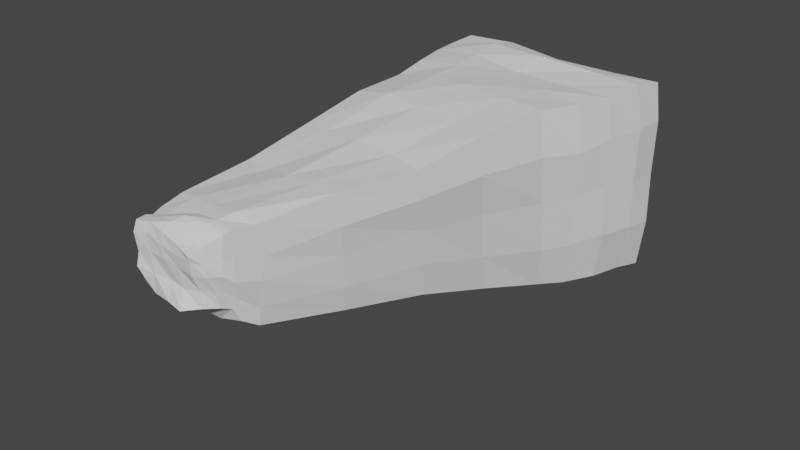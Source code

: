 # Source: Branch.blend  (saved by Blender 3.1.7; exported with 4.5.12 LTS)
import bpy
from mathutils import Matrix  # noqa: F401  (used for matrix-valued properties, if any)

bpy.ops.wm.read_factory_settings(use_empty=True)
scene = bpy.context.scene
scene.name = 'Scene'

# ---- world
world_world = bpy.data.worlds.new('World'); scene.world = world_world
world_world.use_nodes = True; world_world.node_tree.nodes.clear()
_N = world_world.node_tree.nodes; _L = world_world.node_tree.links
n0 = _N.new('ShaderNodeOutputWorld'); n0.name = 'World Output'; n0.location = (300, 300)
n1 = _N.new('ShaderNodeBackground'); n1.name = 'Background'; n1.location = (10, 300)
n1.inputs[0].default_value = (0.05088, 0.05088, 0.05088, 1.0)
_L.new(n1.outputs[0], n0.inputs[0])
n0.is_active_output = True
world_world.color = (0.05088, 0.05088, 0.05088)
world_world.use_sun_shadow = False
world_world.sun_shadow_jitter_overblur = 0.0

# ---- meshes
me_cube_001 = bpy.data.meshes.new('Cube.001')
me_cube_001.from_pydata([(-0.3977, -0.7454, -0.4703), (-0.3979, -0.7645, 0.3972), (-0.5366, -0.00931, -0.6001), (-0.5632, 0.03402, 0.365), (0.3939, -0.7033, -0.4874), (0.3907, -0.7504, 0.4096), (0.5505, 0.005283, -0.6174), (0.5596, 0.01075, 0.3651), (-0.2077, -2.278, 0.03439), (-0.2057, -2.257, 0.3832), (0.2222, -2.303, -0.009754), (0.2065, -2.273, 0.3881), (-0.1374, -2.515, 0.1354), (-0.1416, -2.524, 0.394), (0.1474, -2.5, 0.122), (0.1385, -2.542, 0.3541), (-0.4902, -0.3561, -0.5639), (-0.4214, -0.7499, -0.0379), (-0.5029, -0.3333, 0.3889), (-0.578, -0.004614, -0.1084), (0.01428, 0.01991, -0.606), (-0.01093, 0.01909, 0.3549), (0.5714, 0.01919, -0.1048), (0.4968, -0.3362, -0.5636), (0.5088, -0.3622, 0.3854), (0.4294, -0.7382, -0.0342), (0.007359, -0.7358, -0.4963), (-0.01652, -0.7491, 0.4345), (-0.2216, -2.265, 0.2107), (0.2329, -2.283, 0.1746), (0.001411, -2.27, -0.001704), (0.0008354, -2.297, 0.4066), (0.3127, -1.503, 0.3623), (0.3207, -1.472, -0.2212), (-0.3066, -1.51, -0.2452), (-0.3059, -1.486, 0.3953), (-0.1445, -2.528, 0.2653), (0.1319, -2.52, 0.2581), (0.004064, -2.533, 0.1127), (-0.004502, -2.524, 0.3898), (0.196, -2.397, 0.09342), (-0.1709, -2.411, 0.08049), (-0.1649, -2.437, 0.3688), (0.1803, -2.405, 0.3928), (0.2, -2.442, 0.2466), (0.004371, -2.423, 0.4173), (-0.1913, -2.405, 0.2434), (-0.005619, -2.529, 0.2874), (0.001609, -1.508, 0.4116), (0.01757, -1.507, -0.2451), (-0.3183, -1.527, 0.08076), (-0.006135, -2.414, 0.09075), (0.00656, -0.3714, 0.395), (0.01919, -0.3394, -0.5836), (0.3234, -1.474, 0.08158), (0.5266, -0.3563, -0.0602), (-5.627e-05, 0.02777, -0.1277), (-0.5349, -0.3213, -0.07354), (-0.4462, -0.528, -0.5207), (-0.4262, -0.7592, 0.1686), (-0.5399, -0.163, 0.375), (-0.5597, 0.01776, -0.3448), (-0.2937, 0.007412, -0.6168), (0.3139, 0.02296, 0.3541), (0.5828, 0.001625, -0.3628), (0.5231, -0.1356, -0.5906), (0.4539, -0.5314, 0.3877), (0.4287, -0.7162, -0.2862), (0.2171, -0.7262, -0.4948), (-0.205, -0.7195, 0.4294), (-0.208, -2.251, 0.2885), (0.2278, -2.299, 0.06804), (0.1248, -2.275, -0.005851), (-0.1091, -2.275, 0.3994), (0.2512, -1.915, 0.3923), (0.3483, -1.069, -0.3626), (-0.2655, -1.915, -0.09636), (-0.3559, -1.098, 0.4193), (-0.155, -2.533, 0.3412), (0.1401, -2.493, 0.1888), (0.07306, -2.541, 0.1033), (-0.076, -2.514, 0.4009), (0.1786, -2.443, 0.1106), (-0.1832, -2.366, 0.05665), (-0.1906, -2.376, 0.3702), (0.1859, -2.377, 0.3967), (-0.5346, -0.1474, -0.5965), (-0.4109, -0.7665, -0.2669), (-0.4439, -0.5377, 0.4028), (-0.5689, 0.02597, 0.1563), (0.3006, 0.01153, -0.6042), (-0.3061, 0.0525, 0.3726), (0.5755, 0.02664, 0.1676), (0.4406, -0.5335, -0.5336), (0.541, -0.1448, 0.3874), (0.4331, -0.763, 0.197), (-0.2145, -0.7601, -0.5059), (0.202, -0.7488, 0.4227), (-0.2244, -2.28, 0.1279), (0.227, -2.266, 0.2601), (-0.1158, -2.294, 0.01844), (0.1244, -2.286, 0.4185), (0.3499, -1.119, 0.3931), (0.2775, -1.907, -0.1096), (-0.3608, -1.106, -0.366), (-0.2498, -1.881, 0.3762), (-0.1476, -2.54, 0.2081), (0.1388, -2.528, 0.3192), (-0.07853, -2.523, 0.1132), (0.06635, -2.529, 0.372), (0.207, -2.378, 0.03927), (-0.1423, -2.467, 0.1069), (-0.154, -2.472, 0.3888), (0.1562, -2.484, 0.3615), (0.173, -2.491, 0.2516), (0.2187, -2.396, 0.2095), (0.1941, -2.41, 0.1578), (0.188, -2.427, 0.3116), (-0.008825, -2.472, 0.4081), (0.003836, -2.366, 0.4029), (0.09999, -2.402, 0.4103), (-0.08947, -2.423, 0.3907), (-0.1693, -2.477, 0.2456), (-0.1994, -2.365, 0.2246), (-0.178, -2.421, 0.3414), (-0.1819, -2.425, 0.1641), (-0.07732, -2.526, 0.2845), (0.05833, -2.521, 0.2705), (0.008398, -2.51, 0.1942), (-0.01025, -2.531, 0.3386), (0.01868, -1.932, 0.4018), (-0.01189, -1.094, 0.4273), (0.1694, -1.489, 0.3815), (-0.1715, -1.502, 0.4021), (0.005767, -1.918, -0.1136), (0.003958, -1.107, -0.3806), (-0.1578, -1.508, -0.2482), (0.1741, -1.502, -0.2527), (-0.2706, -1.911, 0.1466), (-0.3877, -1.128, 0.007192), (-0.3216, -1.502, 0.222), (-0.3164, -1.507, -0.08982), (-0.003383, -2.472, 0.0871), (0.002352, -2.37, 0.04295), (-0.1154, -2.41, 0.06966), (0.09521, -2.441, 0.06848), (-0.01253, -0.563, 0.4138), (0.001516, -0.178, 0.429), (0.2735, -0.3628, 0.3874), (-0.268, -0.3277, 0.4135), (0.02272, -0.5217, -0.5428), (0.0004074, -0.1545, -0.614), (-0.2601, -0.3482, -0.5862), (0.2687, -0.3471, -0.5923), (0.2831, -1.908, 0.1329), (0.36, -1.122, 0.02926), (0.3275, -1.472, -0.07442), (0.3338, -1.516, 0.2375), (0.4819, -0.537, -0.06205), (0.5681, -0.1536, -0.09916), (0.5327, -0.3446, -0.3203), (0.5296, -0.3393, 0.1762), (0.2935, 0.06734, -0.1108), (-0.3219, 0.01467, -0.1461), (0.01626, 0.02989, -0.3825), (0.0003392, 0.03445, 0.1486), (-0.5755, -0.1438, -0.08982), (-0.4693, -0.5048, -0.04278), (-0.5282, -0.3281, -0.3116), (-0.5297, -0.3267, 0.1664), (-0.4642, -0.5236, 0.2018), (-0.4713, -0.5245, -0.3001), (-0.5676, -0.1226, -0.3238), (-0.3079, 0.04303, 0.1432), (-0.3076, 0.03314, -0.3884), (0.3042, 0.03463, -0.3571), (0.5698, -0.137, 0.1731), (0.5692, -0.1423, -0.3452), (0.474, -0.5392, -0.3156), (0.3812, -1.148, 0.2309), (0.3564, -1.089, -0.1922), (0.2883, -1.913, -0.0005901), (0.2818, -0.1479, -0.6149), (-0.297, -0.1569, -0.6254), (-0.2315, -0.5291, -0.5445), (-0.2832, -0.1522, 0.4239), (0.2952, -0.1519, 0.4013), (0.2359, -0.536, 0.4091), (0.1124, -2.392, 0.02076), (-0.1073, -2.366, 0.04146), (-0.09008, -2.475, 0.07939), (-0.3757, -1.119, -0.1878), (-0.3801, -1.116, 0.1751), (-0.2692, -1.898, 0.2619), (0.1893, -1.097, -0.3798), (-0.1971, -1.106, -0.3918), (-0.1413, -1.94, -0.09719), (-0.1855, -1.086, 0.4473), (0.1788, -1.093, 0.4044), (0.1408, -1.92, 0.4025), (0.05783, -2.53, 0.3292), (0.06486, -2.509, 0.1801), (-0.0705, -2.525, 0.1974), (-0.1966, -2.382, 0.1497), (-0.1944, -2.371, 0.3052), (-0.1734, -2.48, 0.3382), (-0.1052, -2.36, 0.3949), (0.1115, -2.367, 0.4115), (0.07711, -2.459, 0.3943), (0.2003, -2.383, 0.2894), (0.2019, -2.377, 0.1238), (0.1794, -2.456, 0.1751), (0.1708, -2.494, 0.3015), (-0.08063, -2.458, 0.3989), (-0.1659, -2.499, 0.1793), (-0.0916, -2.524, 0.3591), (-0.1261, -1.896, 0.3742), (0.153, -1.914, -0.1137), (-0.2764, -1.899, 0.02379), (0.07824, -2.478, 0.07648), (-0.2427, -0.5202, 0.4163), (0.2461, -0.5506, -0.5534), (0.282, -1.922, 0.2616), (0.4913, -0.5424, 0.1624), (0.3182, 0.06793, 0.163), (-0.5702, -0.145, 0.1551)], [], [(225, 60, 3, 89), (224, 63, 7, 92), (223, 66, 5, 95), (222, 74, 11, 99), (221, 93, 4, 68), (220, 88, 1, 69), (219, 82, 14, 80), (218, 76, 8, 98), (217, 103, 10, 72), (216, 105, 9, 73), (215, 81, 13, 78), (214, 111, 12, 106), (213, 112, 13, 81), (212, 113, 15, 107), (211, 114, 37, 79), (210, 115, 44, 116), (209, 85, 43, 117), (208, 118, 39, 109), (207, 119, 45, 120), (206, 84, 42, 121), (205, 122, 36, 78), (204, 123, 46, 124), (203, 83, 41, 125), (202, 126, 36, 106), (201, 127, 47, 128), (200, 109, 39, 129), (199, 130, 31, 101), (198, 131, 48, 132), (197, 77, 35, 133), (196, 134, 30, 100), (195, 135, 49, 136), (194, 75, 33, 137), (193, 138, 28, 70), (192, 139, 50, 140), (191, 104, 34, 141), (190, 142, 38, 108), (189, 143, 51, 144), (188, 110, 40, 145), (187, 146, 27, 97), (186, 147, 52, 148), (185, 60, 18, 149), (184, 150, 26, 96), (183, 151, 53, 152), (182, 65, 23, 153), (181, 154, 29, 71), (180, 155, 54, 156), (179, 102, 32, 157), (178, 158, 25, 67), (177, 159, 55, 160), (176, 94, 24, 161), (175, 162, 22, 64), (174, 163, 56, 164), (173, 91, 21, 165), (172, 166, 19, 61), (171, 167, 57, 168), (170, 88, 18, 169), (167, 170, 169, 57), (17, 59, 170, 167), (59, 1, 88, 170), (58, 171, 168, 16), (0, 87, 171, 58), (87, 17, 167, 171), (86, 172, 61, 2), (16, 168, 172, 86), (168, 57, 166, 172), (163, 173, 165, 56), (19, 89, 173, 163), (89, 3, 91, 173), (62, 174, 164, 20), (2, 61, 174, 62), (61, 19, 163, 174), (90, 175, 64, 6), (20, 164, 175, 90), (164, 56, 162, 175), (159, 176, 161, 55), (22, 92, 176, 159), (92, 7, 94, 176), (65, 177, 160, 23), (6, 64, 177, 65), (64, 22, 159, 177), (93, 178, 67, 4), (23, 160, 178, 93), (160, 55, 158, 178), (155, 179, 157, 54), (25, 95, 179, 155), (95, 5, 102, 179), (75, 180, 156, 33), (4, 67, 180, 75), (67, 25, 155, 180), (103, 181, 71, 10), (33, 156, 181, 103), (156, 54, 154, 181), (151, 182, 153, 53), (20, 90, 182, 151), (90, 6, 65, 182), (86, 183, 152, 16), (2, 62, 183, 86), (62, 20, 151, 183), (58, 184, 96, 0), (16, 152, 184, 58), (152, 53, 150, 184), (147, 185, 149, 52), (21, 91, 185, 147), (91, 3, 60, 185), (94, 186, 148, 24), (7, 63, 186, 94), (63, 21, 147, 186), (66, 187, 97, 5), (24, 148, 187, 66), (148, 52, 146, 187), (143, 188, 145, 51), (30, 72, 188, 143), (72, 10, 110, 188), (83, 189, 144, 41), (8, 100, 189, 83), (100, 30, 143, 189), (111, 190, 108, 12), (41, 144, 190, 111), (144, 51, 142, 190), (139, 191, 141, 50), (17, 87, 191, 139), (87, 0, 104, 191), (77, 192, 140, 35), (1, 59, 192, 77), (59, 17, 139, 192), (105, 193, 70, 9), (35, 140, 193, 105), (140, 50, 138, 193), (135, 194, 137, 49), (26, 68, 194, 135), (68, 4, 75, 194), (104, 195, 136, 34), (0, 96, 195, 104), (96, 26, 135, 195), (76, 196, 100, 8), (34, 136, 196, 76), (136, 49, 134, 196), (131, 197, 133, 48), (27, 69, 197, 131), (69, 1, 77, 197), (102, 198, 132, 32), (5, 97, 198, 102), (97, 27, 131, 198), (74, 199, 101, 11), (32, 132, 199, 74), (132, 48, 130, 199), (127, 200, 129, 47), (37, 107, 200, 127), (107, 15, 109, 200), (80, 201, 128, 38), (14, 79, 201, 80), (79, 37, 127, 201), (108, 202, 106, 12), (38, 128, 202, 108), (128, 47, 126, 202), (123, 203, 125, 46), (28, 98, 203, 123), (98, 8, 83, 203), (84, 204, 124, 42), (9, 70, 204, 84), (70, 28, 123, 204), (112, 205, 78, 13), (42, 124, 205, 112), (124, 46, 122, 205), (119, 206, 121, 45), (31, 73, 206, 119), (73, 9, 84, 206), (85, 207, 120, 43), (11, 101, 207, 85), (101, 31, 119, 207), (113, 208, 109, 15), (43, 120, 208, 113), (120, 45, 118, 208), (115, 209, 117, 44), (29, 99, 209, 115), (99, 11, 85, 209), (110, 210, 116, 40), (10, 71, 210, 110), (71, 29, 115, 210), (82, 211, 79, 14), (40, 116, 211, 82), (116, 44, 114, 211), (114, 212, 107, 37), (44, 117, 212, 114), (117, 43, 113, 212), (118, 213, 81, 39), (45, 121, 213, 118), (121, 42, 112, 213), (122, 214, 106, 36), (46, 125, 214, 122), (125, 41, 111, 214), (126, 215, 78, 36), (47, 129, 215, 126), (129, 39, 81, 215), (130, 216, 73, 31), (48, 133, 216, 130), (133, 35, 105, 216), (134, 217, 72, 30), (49, 137, 217, 134), (137, 33, 103, 217), (138, 218, 98, 28), (50, 141, 218, 138), (141, 34, 76, 218), (142, 219, 80, 38), (51, 145, 219, 142), (145, 40, 82, 219), (146, 220, 69, 27), (52, 149, 220, 146), (149, 18, 88, 220), (150, 221, 68, 26), (53, 153, 221, 150), (153, 23, 93, 221), (154, 222, 99, 29), (54, 157, 222, 154), (157, 32, 74, 222), (158, 223, 95, 25), (55, 161, 223, 158), (161, 24, 66, 223), (162, 224, 92, 22), (56, 165, 224, 162), (165, 21, 63, 224), (166, 225, 89, 19), (57, 169, 225, 166), (169, 18, 60, 225)])
_uv = me_cube_001.uv_layers.new(name='UVMap')
_uv.uv.foreach_set('vector', [0.5625, 0.1875, 0.625, 0.1875, 0.625, 0.25, 0.5625, 0.25, 0.5625, 0.4375, 0.625, 0.4375, 0.625, 0.5, 0.5625, 0.5, 0.5625, 0.6875, 0.625, 0.6875, 0.625, 0.75, 0.5625, 0.75, 0.5625, 0.75, 0.625, 0.75, 0.625, 0.75, 0.5625, 0.75, 0.3125, 0.6875, 0.375, 0.6875, 0.375, 0.75, 0.3125, 0.75, 0.8125, 0.6875, 0.875, 0.6875, 0.875, 0.75, 0.8125, 0.75, 0.3125, 0.75, 0.375, 0.75, 0.375, 0.75, 0.3125, 0.75, 0.4375, 0.0, 0.375, 0.0, 0.375, 0.0, 0.4375, 0.0, 0.3125, 0.75, 0.375, 0.75, 0.375, 0.75, 0.3125, 0.75, 0.8125, 0.75, 0.875, 0.75, 0.875, 0.75, 0.8125, 0.75, 0.5625, 0.9375, 0.625, 0.9375, 0.625, 1.0, 0.5625, 1.0, 0.4375, 0.0, 0.375, 0.0, 0.375, 0.0, 0.4375, 0.0, 0.8125, 0.75, 0.875, 0.75, 0.875, 0.75, 0.8125, 0.75, 0.5625, 0.75, 0.625, 0.75, 0.625, 0.75, 0.5625, 0.75, 0.4375, 0.75, 0.5, 0.75, 0.5, 0.75, 0.4375, 0.75, 0.4375, 0.75, 0.5, 0.75, 0.5, 0.75, 0.4375, 0.75, 0.5625, 0.75, 0.625, 0.75, 0.625, 0.75, 0.5625, 0.75, 0.6875, 0.75, 0.75, 0.75, 0.75, 0.75, 0.6875, 0.75, 0.6875, 0.75, 0.75, 0.75, 0.75, 0.75, 0.6875, 0.75, 0.8125, 0.75, 0.875, 0.75, 0.875, 0.75, 0.8125, 0.75, 0.5625, 0.0, 0.5, 0.0, 0.5, 0.0, 0.5625, 0.0, 0.5625, 0.0, 0.5, 0.0, 0.5, 0.0, 0.5625, 0.0, 0.4375, 0.0, 0.375, 0.0, 0.375, 0.0, 0.4375, 0.0, 0.4375, 0.9375, 0.5, 0.9375, 0.5, 1.0, 0.4375, 1.0, 0.4375, 0.8125, 0.5, 0.8125, 0.5, 0.875, 0.4375, 0.875, 0.5625, 0.8125, 0.625, 0.8125, 0.625, 0.875, 0.5625, 0.875, 0.6875, 0.75, 0.75, 0.75, 0.75, 0.75, 0.6875, 0.75, 0.6875, 0.75, 0.75, 0.75, 0.75, 0.75, 0.6875, 0.75, 0.8125, 0.75, 0.875, 0.75, 0.875, 0.75, 0.8125, 0.75, 0.1875, 0.75, 0.25, 0.75, 0.25, 0.75, 0.1875, 0.75, 0.1875, 0.75, 0.25, 0.75, 0.25, 0.75, 0.1875, 0.75, 0.3125, 0.75, 0.375, 0.75, 0.375, 0.75, 0.3125, 0.75, 0.5625, 0.0, 0.5, 0.0, 0.5, 0.0, 0.5625, 0.0, 0.5625, 0.0, 0.5, 0.0, 0.5, 0.0, 0.5625, 0.0, 0.4375, 0.0, 0.375, 0.0, 0.375, 0.0, 0.4375, 0.0, 0.1875, 0.75, 0.25, 0.75, 0.25, 0.75, 0.1875, 0.75, 0.1875, 0.75, 0.25, 0.75, 0.25, 0.75, 0.1875, 0.75, 0.3125, 0.75, 0.375, 0.75, 0.375, 0.75, 0.3125, 0.75, 0.6875, 0.6875, 0.75, 0.6875, 0.75, 0.75, 0.6875, 0.75, 0.6875, 0.5625, 0.75, 0.5625, 0.75, 0.625, 0.6875, 0.625, 0.8125, 0.5625, 0.875, 0.5625, 0.875, 0.625, 0.8125, 0.625, 0.1875, 0.6875, 0.25, 0.6875, 0.25, 0.75, 0.1875, 0.75, 0.1875, 0.5625, 0.25, 0.5625, 0.25, 0.625, 0.1875, 0.625, 0.3125, 0.5625, 0.375, 0.5625, 0.375, 0.625, 0.3125, 0.625, 0.4375, 0.75, 0.5, 0.75, 0.5, 0.75, 0.4375, 0.75, 0.4375, 0.75, 0.5, 0.75, 0.5, 0.75, 0.4375, 0.75, 0.5625, 0.75, 0.625, 0.75, 0.625, 0.75, 0.5625, 0.75, 0.4375, 0.6875, 0.5, 0.6875, 0.5, 0.75, 0.4375, 0.75, 0.4375, 0.5625, 0.5, 0.5625, 0.5, 0.625, 0.4375, 0.625, 0.5625, 0.5625, 0.625, 0.5625, 0.625, 0.625, 0.5625, 0.625, 0.4375, 0.4375, 0.5, 0.4375, 0.5, 0.5, 0.4375, 0.5, 0.4375, 0.3125, 0.5, 0.3125, 0.5, 0.375, 0.4375, 0.375, 0.5625, 0.3125, 0.625, 0.3125, 0.625, 0.375, 0.5625, 0.375, 0.4375, 0.1875, 0.5, 0.1875, 0.5, 0.25, 0.4375, 0.25, 0.4375, 0.0625, 0.5, 0.0625, 0.5, 0.125, 0.4375, 0.125, 0.5625, 0.0625, 0.625, 0.0625, 0.625, 0.125, 0.5625, 0.125, 0.5, 0.0625, 0.5625, 0.0625, 0.5625, 0.125, 0.5, 0.125, 0.5, 0.0, 0.5625, 0.0, 0.5625, 0.0625, 0.5, 0.0625, 0.5625, 0.0, 0.625, 0.0, 0.625, 0.0625, 0.5625, 0.0625, 0.375, 0.0625, 0.4375, 0.0625, 0.4375, 0.125, 0.375, 0.125, 0.375, 0.0, 0.4375, 0.0, 0.4375, 0.0625, 0.375, 0.0625, 0.4375, 0.0, 0.5, 0.0, 0.5, 0.0625, 0.4375, 0.0625, 0.375, 0.1875, 0.4375, 0.1875, 0.4375, 0.25, 0.375, 0.25, 0.375, 0.125, 0.4375, 0.125, 0.4375, 0.1875, 0.375, 0.1875, 0.4375, 0.125, 0.5, 0.125, 0.5, 0.1875, 0.4375, 0.1875, 0.5, 0.3125, 0.5625, 0.3125, 0.5625, 0.375, 0.5, 0.375, 0.5, 0.25, 0.5625, 0.25, 0.5625, 0.3125, 0.5, 0.3125, 0.5625, 0.25, 0.625, 0.25, 0.625, 0.3125, 0.5625, 0.3125, 0.375, 0.3125, 0.4375, 0.3125, 0.4375, 0.375, 0.375, 0.375, 0.375, 0.25, 0.4375, 0.25, 0.4375, 0.3125, 0.375, 0.3125, 0.4375, 0.25, 0.5, 0.25, 0.5, 0.3125, 0.4375, 0.3125, 0.375, 0.4375, 0.4375, 0.4375, 0.4375, 0.5, 0.375, 0.5, 0.375, 0.375, 0.4375, 0.375, 0.4375, 0.4375, 0.375, 0.4375, 0.4375, 0.375, 0.5, 0.375, 0.5, 0.4375, 0.4375, 0.4375, 0.5, 0.5625, 0.5625, 0.5625, 0.5625, 0.625, 0.5, 0.625, 0.5, 0.5, 0.5625, 0.5, 0.5625, 0.5625, 0.5, 0.5625, 0.5625, 0.5, 0.625, 0.5, 0.625, 0.5625, 0.5625, 0.5625, 0.375, 0.5625, 0.4375, 0.5625, 0.4375, 0.625, 0.375, 0.625, 0.375, 0.5, 0.4375, 0.5, 0.4375, 0.5625, 0.375, 0.5625, 0.4375, 0.5, 0.5, 0.5, 0.5, 0.5625, 0.4375, 0.5625, 0.375, 0.6875, 0.4375, 0.6875, 0.4375, 0.75, 0.375, 0.75, 0.375, 0.625, 0.4375, 0.625, 0.4375, 0.6875, 0.375, 0.6875, 0.4375, 0.625, 0.5, 0.625, 0.5, 0.6875, 0.4375, 0.6875, 0.5, 0.75, 0.5625, 0.75, 0.5625, 0.75, 0.5, 0.75, 0.5, 0.75, 0.5625, 0.75, 0.5625, 0.75, 0.5, 0.75, 0.5625, 0.75, 0.625, 0.75, 0.625, 0.75, 0.5625, 0.75, 0.375, 0.75, 0.4375, 0.75, 0.4375, 0.75, 0.375, 0.75, 0.375, 0.75, 0.4375, 0.75, 0.4375, 0.75, 0.375, 0.75, 0.4375, 0.75, 0.5, 0.75, 0.5, 0.75, 0.4375, 0.75, 0.375, 0.75, 0.4375, 0.75, 0.4375, 0.75, 0.375, 0.75, 0.375, 0.75, 0.4375, 0.75, 0.4375, 0.75, 0.375, 0.75, 0.4375, 0.75, 0.5, 0.75, 0.5, 0.75, 0.4375, 0.75, 0.25, 0.5625, 0.3125, 0.5625, 0.3125, 0.625, 0.25, 0.625, 0.25, 0.5, 0.3125, 0.5, 0.3125, 0.5625, 0.25, 0.5625, 0.3125, 0.5, 0.375, 0.5, 0.375, 0.5625, 0.3125, 0.5625, 0.125, 0.5625, 0.1875, 0.5625, 0.1875, 0.625, 0.125, 0.625, 0.125, 0.5, 0.1875, 0.5, 0.1875, 0.5625, 0.125, 0.5625, 0.1875, 0.5, 0.25, 0.5, 0.25, 0.5625, 0.1875, 0.5625, 0.125, 0.6875, 0.1875, 0.6875, 0.1875, 0.75, 0.125, 0.75, 0.125, 0.625, 0.1875, 0.625, 0.1875, 0.6875, 0.125, 0.6875, 0.1875, 0.625, 0.25, 0.625, 0.25, 0.6875, 0.1875, 0.6875, 0.75, 0.5625, 0.8125, 0.5625, 0.8125, 0.625, 0.75, 0.625, 0.75, 0.5, 0.8125, 0.5, 0.8125, 0.5625, 0.75, 0.5625, 0.8125, 0.5, 0.875, 0.5, 0.875, 0.5625, 0.8125, 0.5625, 0.625, 0.5625, 0.6875, 0.5625, 0.6875, 0.625, 0.625, 0.625, 0.625, 0.5, 0.6875, 0.5, 0.6875, 0.5625, 0.625, 0.5625, 0.6875, 0.5, 0.75, 0.5, 0.75, 0.5625, 0.6875, 0.5625, 0.625, 0.6875, 0.6875, 0.6875, 0.6875, 0.75, 0.625, 0.75, 0.625, 0.625, 0.6875, 0.625, 0.6875, 0.6875, 0.625, 0.6875, 0.6875, 0.625, 0.75, 0.625, 0.75, 0.6875, 0.6875, 0.6875, 0.25, 0.75, 0.3125, 0.75, 0.3125, 0.75, 0.25, 0.75, 0.25, 0.75, 0.3125, 0.75, 0.3125, 0.75, 0.25, 0.75, 0.3125, 0.75, 0.375, 0.75, 0.375, 0.75, 0.3125, 0.75, 0.125, 0.75, 0.1875, 0.75, 0.1875, 0.75, 0.125, 0.75, 0.125, 0.75, 0.1875, 0.75, 0.1875, 0.75, 0.125, 0.75, 0.1875, 0.75, 0.25, 0.75, 0.25, 0.75, 0.1875, 0.75, 0.125, 0.75, 0.1875, 0.75, 0.1875, 0.75, 0.125, 0.75, 0.125, 0.75, 0.1875, 0.75, 0.1875, 0.75, 0.125, 0.75, 0.1875, 0.75, 0.25, 0.75, 0.25, 0.75, 0.1875, 0.75, 0.5, 0.0, 0.4375, 0.0, 0.4375, 0.0, 0.5, 0.0, 0.5, 0.0, 0.4375, 0.0, 0.4375, 0.0, 0.5, 0.0, 0.4375, 0.0, 0.375, 0.0, 0.375, 0.0, 0.4375, 0.0, 0.625, 0.0, 0.5625, 0.0, 0.5625, 0.0, 0.625, 0.0, 0.625, 0.0, 0.5625, 0.0, 0.5625, 0.0, 0.625, 0.0, 0.5625, 0.0, 0.5, 0.0, 0.5, 0.0, 0.5625, 0.0, 0.625, 0.0, 0.5625, 0.0, 0.5625, 0.0, 0.625, 0.0, 0.625, 0.0, 0.5625, 0.0, 0.5625, 0.0, 0.625, 0.0, 0.5625, 0.0, 0.5, 0.0, 0.5, 0.0, 0.5625, 0.0, 0.25, 0.75, 0.3125, 0.75, 0.3125, 0.75, 0.25, 0.75, 0.25, 0.75, 0.3125, 0.75, 0.3125, 0.75, 0.25, 0.75, 0.3125, 0.75, 0.375, 0.75, 0.375, 0.75, 0.3125, 0.75, 0.125, 0.75, 0.1875, 0.75, 0.1875, 0.75, 0.125, 0.75, 0.125, 0.75, 0.1875, 0.75, 0.1875, 0.75, 0.125, 0.75, 0.1875, 0.75, 0.25, 0.75, 0.25, 0.75, 0.1875, 0.75, 0.125, 0.75, 0.1875, 0.75, 0.1875, 0.75, 0.125, 0.75, 0.125, 0.75, 0.1875, 0.75, 0.1875, 0.75, 0.125, 0.75, 0.1875, 0.75, 0.25, 0.75, 0.25, 0.75, 0.1875, 0.75, 0.75, 0.75, 0.8125, 0.75, 0.8125, 0.75, 0.75, 0.75, 0.75, 0.75, 0.8125, 0.75, 0.8125, 0.75, 0.75, 0.75, 0.8125, 0.75, 0.875, 0.75, 0.875, 0.75, 0.8125, 0.75, 0.625, 0.75, 0.6875, 0.75, 0.6875, 0.75, 0.625, 0.75, 0.625, 0.75, 0.6875, 0.75, 0.6875, 0.75, 0.625, 0.75, 0.6875, 0.75, 0.75, 0.75, 0.75, 0.75, 0.6875, 0.75, 0.625, 0.75, 0.6875, 0.75, 0.6875, 0.75, 0.625, 0.75, 0.625, 0.75, 0.6875, 0.75, 0.6875, 0.75, 0.625, 0.75, 0.6875, 0.75, 0.75, 0.75, 0.75, 0.75, 0.6875, 0.75, 0.5, 0.8125, 0.5625, 0.8125, 0.5625, 0.875, 0.5, 0.875, 0.5, 0.75, 0.5625, 0.75, 0.5625, 0.8125, 0.5, 0.8125, 0.5625, 0.75, 0.625, 0.75, 0.625, 0.8125, 0.5625, 0.8125, 0.375, 0.8125, 0.4375, 0.8125, 0.4375, 0.875, 0.375, 0.875, 0.375, 0.75, 0.4375, 0.75, 0.4375, 0.8125, 0.375, 0.8125, 0.4375, 0.75, 0.5, 0.75, 0.5, 0.8125, 0.4375, 0.8125, 0.375, 0.9375, 0.4375, 0.9375, 0.4375, 1.0, 0.375, 1.0, 0.375, 0.875, 0.4375, 0.875, 0.4375, 0.9375, 0.375, 0.9375, 0.4375, 0.875, 0.5, 0.875, 0.5, 0.9375, 0.4375, 0.9375, 0.5, 0.0, 0.4375, 0.0, 0.4375, 0.0, 0.5, 0.0, 0.5, 0.0, 0.4375, 0.0, 0.4375, 0.0, 0.5, 0.0, 0.4375, 0.0, 0.375, 0.0, 0.375, 0.0, 0.4375, 0.0, 0.625, 0.0, 0.5625, 0.0, 0.5625, 0.0, 0.625, 0.0, 0.625, 0.0, 0.5625, 0.0, 0.5625, 0.0, 0.625, 0.0, 0.5625, 0.0, 0.5, 0.0, 0.5, 0.0, 0.5625, 0.0, 0.625, 0.0, 0.5625, 0.0, 0.5625, 0.0, 0.625, 0.0, 0.625, 0.0, 0.5625, 0.0, 0.5625, 0.0, 0.625, 0.0, 0.5625, 0.0, 0.5, 0.0, 0.5, 0.0, 0.5625, 0.0, 0.75, 0.75, 0.8125, 0.75, 0.8125, 0.75, 0.75, 0.75, 0.75, 0.75, 0.8125, 0.75, 0.8125, 0.75, 0.75, 0.75, 0.8125, 0.75, 0.875, 0.75, 0.875, 0.75, 0.8125, 0.75, 0.625, 0.75, 0.6875, 0.75, 0.6875, 0.75, 0.625, 0.75, 0.625, 0.75, 0.6875, 0.75, 0.6875, 0.75, 0.625, 0.75, 0.6875, 0.75, 0.75, 0.75, 0.75, 0.75, 0.6875, 0.75, 0.625, 0.75, 0.6875, 0.75, 0.6875, 0.75, 0.625, 0.75, 0.625, 0.75, 0.6875, 0.75, 0.6875, 0.75, 0.625, 0.75, 0.6875, 0.75, 0.75, 0.75, 0.75, 0.75, 0.6875, 0.75, 0.5, 0.75, 0.5625, 0.75, 0.5625, 0.75, 0.5, 0.75, 0.5, 0.75, 0.5625, 0.75, 0.5625, 0.75, 0.5, 0.75, 0.5625, 0.75, 0.625, 0.75, 0.625, 0.75, 0.5625, 0.75, 0.375, 0.75, 0.4375, 0.75, 0.4375, 0.75, 0.375, 0.75, 0.375, 0.75, 0.4375, 0.75, 0.4375, 0.75, 0.375, 0.75, 0.4375, 0.75, 0.5, 0.75, 0.5, 0.75, 0.4375, 0.75, 0.375, 0.75, 0.4375, 0.75, 0.4375, 0.75, 0.375, 0.75, 0.375, 0.75, 0.4375, 0.75, 0.4375, 0.75, 0.375, 0.75, 0.4375, 0.75, 0.5, 0.75, 0.5, 0.75, 0.4375, 0.75, 0.5, 0.75, 0.5625, 0.75, 0.5625, 0.75, 0.5, 0.75, 0.5, 0.75, 0.5625, 0.75, 0.5625, 0.75, 0.5, 0.75, 0.5625, 0.75, 0.625, 0.75, 0.625, 0.75, 0.5625, 0.75, 0.75, 0.75, 0.8125, 0.75, 0.8125, 0.75, 0.75, 0.75, 0.75, 0.75, 0.8125, 0.75, 0.8125, 0.75, 0.75, 0.75, 0.8125, 0.75, 0.875, 0.75, 0.875, 0.75, 0.8125, 0.75, 0.5, 0.0, 0.4375, 0.0, 0.4375, 0.0, 0.5, 0.0, 0.5, 0.0, 0.4375, 0.0, 0.4375, 0.0, 0.5, 0.0, 0.4375, 0.0, 0.375, 0.0, 0.375, 0.0, 0.4375, 0.0, 0.5, 0.9375, 0.5625, 0.9375, 0.5625, 1.0, 0.5, 1.0, 0.5, 0.875, 0.5625, 0.875, 0.5625, 0.9375, 0.5, 0.9375, 0.5625, 0.875, 0.625, 0.875, 0.625, 0.9375, 0.5625, 0.9375, 0.75, 0.75, 0.8125, 0.75, 0.8125, 0.75, 0.75, 0.75, 0.75, 0.75, 0.8125, 0.75, 0.8125, 0.75, 0.75, 0.75, 0.8125, 0.75, 0.875, 0.75, 0.875, 0.75, 0.8125, 0.75, 0.25, 0.75, 0.3125, 0.75, 0.3125, 0.75, 0.25, 0.75, 0.25, 0.75, 0.3125, 0.75, 0.3125, 0.75, 0.25, 0.75, 0.3125, 0.75, 0.375, 0.75, 0.375, 0.75, 0.3125, 0.75, 0.5, 0.0, 0.4375, 0.0, 0.4375, 0.0, 0.5, 0.0, 0.5, 0.0, 0.4375, 0.0, 0.4375, 0.0, 0.5, 0.0, 0.4375, 0.0, 0.375, 0.0, 0.375, 0.0, 0.4375, 0.0, 0.25, 0.75, 0.3125, 0.75, 0.3125, 0.75, 0.25, 0.75, 0.25, 0.75, 0.3125, 0.75, 0.3125, 0.75, 0.25, 0.75, 0.3125, 0.75, 0.375, 0.75, 0.375, 0.75, 0.3125, 0.75, 0.75, 0.6875, 0.8125, 0.6875, 0.8125, 0.75, 0.75, 0.75, 0.75, 0.625, 0.8125, 0.625, 0.8125, 0.6875, 0.75, 0.6875, 0.8125, 0.625, 0.875, 0.625, 0.875, 0.6875, 0.8125, 0.6875, 0.25, 0.6875, 0.3125, 0.6875, 0.3125, 0.75, 0.25, 0.75, 0.25, 0.625, 0.3125, 0.625, 0.3125, 0.6875, 0.25, 0.6875, 0.3125, 0.625, 0.375, 0.625, 0.375, 0.6875, 0.3125, 0.6875, 0.5, 0.75, 0.5625, 0.75, 0.5625, 0.75, 0.5, 0.75, 0.5, 0.75, 0.5625, 0.75, 0.5625, 0.75, 0.5, 0.75, 0.5625, 0.75, 0.625, 0.75, 0.625, 0.75, 0.5625, 0.75, 0.5, 0.6875, 0.5625, 0.6875, 0.5625, 0.75, 0.5, 0.75, 0.5, 0.625, 0.5625, 0.625, 0.5625, 0.6875, 0.5, 0.6875, 0.5625, 0.625, 0.625, 0.625, 0.625, 0.6875, 0.5625, 0.6875, 0.5, 0.4375, 0.5625, 0.4375, 0.5625, 0.5, 0.5, 0.5, 0.5, 0.375, 0.5625, 0.375, 0.5625, 0.4375, 0.5, 0.4375, 0.5625, 0.375, 0.625, 0.375, 0.625, 0.4375, 0.5625, 0.4375, 0.5, 0.1875, 0.5625, 0.1875, 0.5625, 0.25, 0.5, 0.25, 0.5, 0.125, 0.5625, 0.125, 0.5625, 0.1875, 0.5, 0.1875, 0.5625, 0.125, 0.625, 0.125, 0.625, 0.1875, 0.5625, 0.1875])
me_cube_001.use_remesh_fix_poles = True
me_cube_001.use_remesh_preserve_attributes = False
me_cube_001.update()

# ---- objects
ob_branch = bpy.data.objects.new('Branch', me_cube_001)

# ---- transforms, parenting, visibility, modifiers, constraints
ob_branch.location = (0.0, 0.0, 0.0)

# ---- collection membership
scene.collection.objects.link(ob_branch)

# ---- scene / render settings (as saved in the file)
scene.frame_start = 1; scene.frame_end = 250; scene.frame_set(1)
scene.render.engine = 'BLENDER_EEVEE_NEXT'
scene.cycles.sampling_pattern = 'TABULATED_SOBOL'
scene.cycles.use_light_tree = False
scene.view_settings.view_transform = 'Filmic'
bpy.context.view_layer.update()

# ---- added for rendering (the .blend has no active camera and no usable light): camera, sun
cam_auto = bpy.data.cameras.new('AutoCamera')
cam_auto.lens = 50.0
cam_auto.sensor_width = 36.0
cam_auto.clip_end = 1000.0
ob_auto_camera = bpy.data.objects.new('AutoCamera', cam_auto)
scene.collection.objects.link(ob_auto_camera)
ob_auto_camera.location = (2.82578, -4.62526, 2.16964)
ob_auto_camera.rotation_euler = (1.09748, -7.21219e-08, 0.694738)
scene.camera = ob_auto_camera
light_auto_sun = bpy.data.lights.new('AutoSun', 'SUN')
light_auto_sun.energy = 3.0
light_auto_sun.angle = 0.0523599
ob_auto_sun = bpy.data.objects.new('AutoSun', light_auto_sun)
scene.collection.objects.link(ob_auto_sun)
ob_auto_sun.rotation_euler = (0.872665, 0.174533, 0.523599)
bpy.context.view_layer.update()
